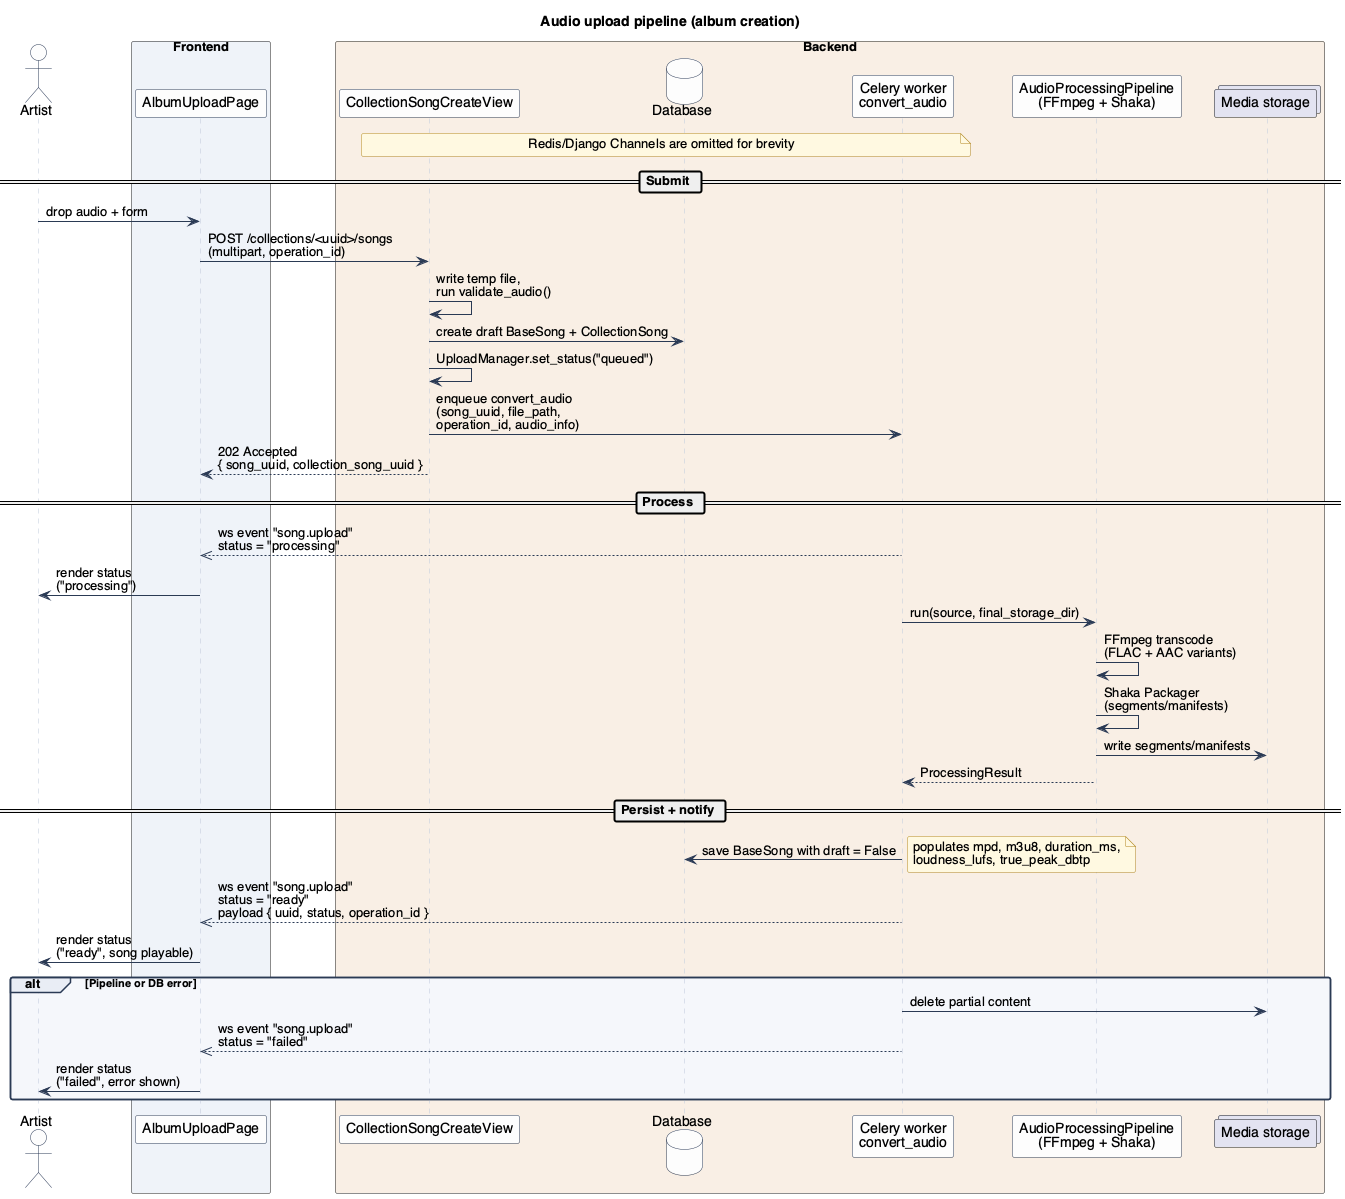

The diagram above was rendered by PlantUML. Its source (embedded in the PNG):
@startuml AudioUploadFlow

!include ../_style.puml

title Audio upload pipeline (album creation)

actor Artist as artist

box "Frontend" #EEF2F8
participant "AlbumUploadPage" as frontend
end box

box "Backend" #F8EFE5
participant "CollectionSongCreateView" as backend
database "Database" as database
participant "Celery worker\nconvert_audio" as worker
participant "AudioProcessingPipeline\n(FFmpeg + Shaka)" as audio_pipeline
collections "Media storage" as media_storage
end box

note over backend, worker
Redis/Django Channels are omitted for brevity
end note

== Submit ==
artist -> frontend : drop audio + form
frontend -> backend : POST /collections/<uuid>/songs\n(multipart, operation_id)
backend -> backend : write temp file,\nrun validate_audio()
backend -> database : create draft BaseSong + CollectionSong
backend -> backend : UploadManager.set_status("queued")
backend -> worker : enqueue convert_audio\n(song_uuid, file_path,\noperation_id, audio_info)
backend --> frontend : 202 Accepted\n{ song_uuid, collection_song_uuid }

== Process ==
worker -->> frontend : ws event "song.upload"\nstatus = "processing"
frontend -> artist : render status\n("processing")
worker -> audio_pipeline : run(source, final_storage_dir)
audio_pipeline -> audio_pipeline : FFmpeg transcode\n(FLAC + AAC variants)
audio_pipeline -> audio_pipeline : Shaka Packager\n(segments/manifests)
audio_pipeline -> media_storage : write segments/manifests
audio_pipeline --> worker : ProcessingResult

== Persist + notify ==
worker -> database : save BaseSong with draft = False
note right
populates mpd, m3u8, duration_ms,
loudness_lufs, true_peak_dbtp
end note
worker -->> frontend : ws event "song.upload"\nstatus = "ready"\npayload { uuid, status, operation_id }
frontend -> artist : render status\n("ready", song playable)

alt Pipeline or DB error
worker -> media_storage : delete partial content
worker -->> frontend : ws event "song.upload"\nstatus = "failed"
frontend -> artist : render status\n("failed", error shown)
end

@enduml